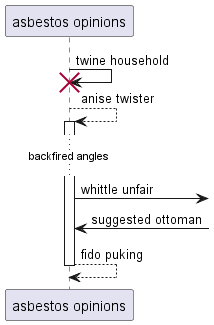

The diagram above was rendered by PlantUML. Its source (embedded in the PNG):
@startuml
participant "asbestos opinions" as 0
0 -> 0!! : twine household
0 --> 0++ : anise twister
...backfired angles...
0 ->] : whittle unfair
0 <-] : suggested ottoman
return fido puking
@enduml